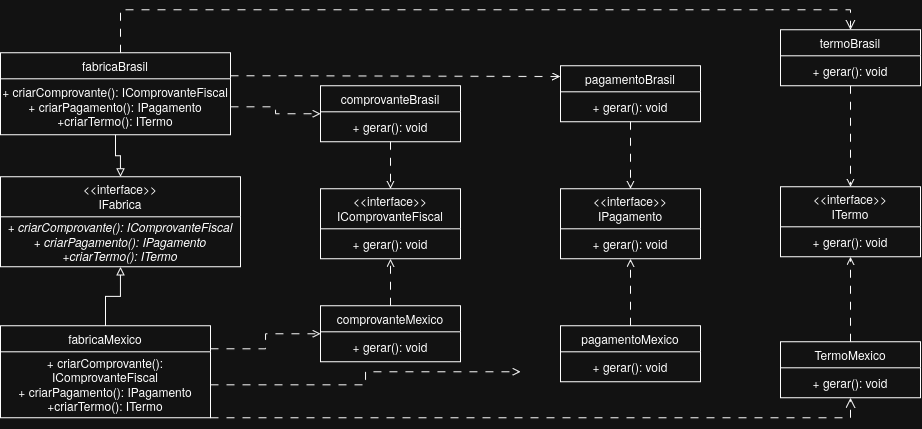

The diagram above was exported from draw.io. Its source (the exported page's mxGraphModel, read from the mxfile embedded in the PNG):
<mxGraphModel dx="728" dy="2178" grid="1" gridSize="10" guides="1" tooltips="1" connect="1" arrows="1" fold="1" page="1" pageScale="1" pageWidth="850" pageHeight="1100" math="0" shadow="0">
  <root>
    <mxCell id="0" />
    <mxCell id="1" parent="0" />
    <mxCell id="bNAwFyi0ucFsNE75rluT-5" parent="1" style="swimlane;fontStyle=0;childLayout=stackLayout;horizontal=1;startSize=40;fillColor=none;horizontalStack=0;resizeParent=1;resizeParentMax=0;resizeLast=0;collapsible=1;marginBottom=0;whiteSpace=wrap;html=1;" value="&lt;div&gt;&amp;lt;&amp;lt;interface&amp;gt;&amp;gt;&lt;/div&gt;&lt;div&gt;IFabrica&lt;/div&gt;" vertex="1">
      <mxGeometry height="90" width="240" x="20" y="-453" as="geometry" />
    </mxCell>
    <mxCell id="bNAwFyi0ucFsNE75rluT-6" parent="bNAwFyi0ucFsNE75rluT-5" style="text;html=1;whiteSpace=wrap;strokeColor=none;fillColor=none;align=center;verticalAlign=middle;rounded=0;fontStyle=2" value="&lt;div&gt;+ criarComprovante(): IComprovanteFiscal&lt;/div&gt;&lt;div&gt;+ criarPagamento(): IPagamento&lt;/div&gt;&lt;div&gt;+criarTermo(): ITermo&lt;/div&gt;" vertex="1">
      <mxGeometry height="50" width="240" y="40" as="geometry" />
    </mxCell>
    <mxCell id="bNAwFyi0ucFsNE75rluT-7" edge="1" parent="1" source="bNAwFyi0ucFsNE75rluT-9" style="edgeStyle=orthogonalEdgeStyle;rounded=0;orthogonalLoop=1;jettySize=auto;html=1;endArrow=block;endFill=0;" target="bNAwFyi0ucFsNE75rluT-6">
      <mxGeometry relative="1" as="geometry" />
    </mxCell>
    <mxCell id="bNAwFyi0ucFsNE75rluT-8" edge="1" parent="1" source="bNAwFyi0ucFsNE75rluT-9" style="edgeStyle=orthogonalEdgeStyle;rounded=0;orthogonalLoop=1;jettySize=auto;html=1;exitX=1;exitY=0.25;exitDx=0;exitDy=0;entryX=0;entryY=0.5;entryDx=0;entryDy=0;endArrow=open;endFill=0;dashed=1;dashPattern=8 8;" target="bNAwFyi0ucFsNE75rluT-21">
      <mxGeometry relative="1" as="geometry" />
    </mxCell>
    <mxCell id="bNAwFyi0ucFsNE75rluT-9" parent="1" style="swimlane;fontStyle=0;childLayout=stackLayout;horizontal=1;startSize=26;fillColor=none;horizontalStack=0;resizeParent=1;resizeParentMax=0;resizeLast=0;collapsible=1;marginBottom=0;whiteSpace=wrap;html=1;" value="fabricaMexico" vertex="1">
      <mxGeometry height="92" width="210" x="20" y="-304" as="geometry" />
    </mxCell>
    <mxCell id="bNAwFyi0ucFsNE75rluT-10" edge="1" parent="bNAwFyi0ucFsNE75rluT-9" source="bNAwFyi0ucFsNE75rluT-11" style="edgeStyle=orthogonalEdgeStyle;rounded=0;orthogonalLoop=1;jettySize=auto;html=1;endArrow=open;endFill=0;dashed=1;dashPattern=8 8;">
      <mxGeometry relative="1" as="geometry">
        <mxPoint x="520" y="46" as="targetPoint" />
      </mxGeometry>
    </mxCell>
    <mxCell id="bNAwFyi0ucFsNE75rluT-11" parent="bNAwFyi0ucFsNE75rluT-9" style="text;html=1;whiteSpace=wrap;strokeColor=none;fillColor=none;align=center;verticalAlign=middle;rounded=0;" value="&lt;div&gt;+ criarComprovante(): IComprovanteFiscal&lt;/div&gt;&lt;div&gt;+ criarPagamento(): IPagamento&lt;/div&gt;&lt;div&gt;+criarTermo(): ITermo&lt;/div&gt;" vertex="1">
      <mxGeometry height="66" width="210" y="26" as="geometry" />
    </mxCell>
    <mxCell id="bNAwFyi0ucFsNE75rluT-12" edge="1" parent="1" source="bNAwFyi0ucFsNE75rluT-13" style="edgeStyle=orthogonalEdgeStyle;rounded=0;orthogonalLoop=1;jettySize=auto;html=1;entryX=0.5;entryY=0;entryDx=0;entryDy=0;endArrow=open;endFill=0;dashed=1;dashPattern=8 8;" target="bNAwFyi0ucFsNE75rluT-18">
      <mxGeometry relative="1" as="geometry" />
    </mxCell>
    <mxCell id="bNAwFyi0ucFsNE75rluT-13" parent="1" style="swimlane;fontStyle=0;childLayout=stackLayout;horizontal=1;startSize=26;fillColor=none;horizontalStack=0;resizeParent=1;resizeParentMax=0;resizeLast=0;collapsible=1;marginBottom=0;whiteSpace=wrap;html=1;" value="comprovanteBrasil" vertex="1">
      <mxGeometry height="56" width="140" x="340" y="-544" as="geometry" />
    </mxCell>
    <mxCell id="bNAwFyi0ucFsNE75rluT-14" parent="bNAwFyi0ucFsNE75rluT-13" style="text;html=1;whiteSpace=wrap;strokeColor=none;fillColor=none;align=center;verticalAlign=middle;rounded=0;" value="+ gerar(): void" vertex="1">
      <mxGeometry height="30" width="140" y="26" as="geometry" />
    </mxCell>
    <mxCell id="bNAwFyi0ucFsNE75rluT-15" edge="1" parent="1" source="bNAwFyi0ucFsNE75rluT-16" style="edgeStyle=orthogonalEdgeStyle;rounded=0;orthogonalLoop=1;jettySize=auto;html=1;endArrow=open;endFill=0;dashed=1;dashPattern=8 8;" target="bNAwFyi0ucFsNE75rluT-26">
      <mxGeometry relative="1" as="geometry" />
    </mxCell>
    <mxCell id="bNAwFyi0ucFsNE75rluT-16" parent="1" style="swimlane;fontStyle=0;childLayout=stackLayout;horizontal=1;startSize=26;fillColor=none;horizontalStack=0;resizeParent=1;resizeParentMax=0;resizeLast=0;collapsible=1;marginBottom=0;whiteSpace=wrap;html=1;" value="pagamentoBrasil" vertex="1">
      <mxGeometry height="56" width="140" x="580" y="-564" as="geometry" />
    </mxCell>
    <mxCell id="bNAwFyi0ucFsNE75rluT-17" parent="bNAwFyi0ucFsNE75rluT-16" style="text;html=1;whiteSpace=wrap;strokeColor=none;fillColor=none;align=center;verticalAlign=middle;rounded=0;" value="+ gerar(): void" vertex="1">
      <mxGeometry height="30" width="140" y="26" as="geometry" />
    </mxCell>
    <mxCell id="bNAwFyi0ucFsNE75rluT-18" parent="1" style="swimlane;fontStyle=0;childLayout=stackLayout;horizontal=1;startSize=40;fillColor=none;horizontalStack=0;resizeParent=1;resizeParentMax=0;resizeLast=0;collapsible=1;marginBottom=0;whiteSpace=wrap;html=1;" value="&lt;div&gt;&amp;lt;&amp;lt;interface&amp;gt;&amp;gt;&lt;/div&gt;&lt;div&gt;IComprovanteFiscal&lt;/div&gt;" vertex="1">
      <mxGeometry height="70" width="140" x="340" y="-441" as="geometry" />
    </mxCell>
    <mxCell id="bNAwFyi0ucFsNE75rluT-19" parent="bNAwFyi0ucFsNE75rluT-18" style="text;html=1;whiteSpace=wrap;strokeColor=none;fillColor=none;align=center;verticalAlign=middle;rounded=0;" value="+ gerar(): void" vertex="1">
      <mxGeometry height="30" width="140" y="40" as="geometry" />
    </mxCell>
    <mxCell id="bNAwFyi0ucFsNE75rluT-20" edge="1" parent="1" source="bNAwFyi0ucFsNE75rluT-21" style="edgeStyle=orthogonalEdgeStyle;rounded=0;orthogonalLoop=1;jettySize=auto;html=1;entryX=0.5;entryY=1;entryDx=0;entryDy=0;endArrow=open;endFill=0;dashed=1;dashPattern=8 8;" target="bNAwFyi0ucFsNE75rluT-18">
      <mxGeometry relative="1" as="geometry" />
    </mxCell>
    <mxCell id="bNAwFyi0ucFsNE75rluT-21" parent="1" style="swimlane;fontStyle=0;childLayout=stackLayout;horizontal=1;startSize=26;fillColor=none;horizontalStack=0;resizeParent=1;resizeParentMax=0;resizeLast=0;collapsible=1;marginBottom=0;whiteSpace=wrap;html=1;" value="comprovanteMexico" vertex="1">
      <mxGeometry height="56" width="140" x="340" y="-324" as="geometry" />
    </mxCell>
    <mxCell id="bNAwFyi0ucFsNE75rluT-22" parent="bNAwFyi0ucFsNE75rluT-21" style="text;html=1;whiteSpace=wrap;strokeColor=none;fillColor=none;align=center;verticalAlign=middle;rounded=0;" value="+ gerar(): void" vertex="1">
      <mxGeometry height="30" width="140" y="26" as="geometry" />
    </mxCell>
    <mxCell id="bNAwFyi0ucFsNE75rluT-23" edge="1" parent="1" source="bNAwFyi0ucFsNE75rluT-24" style="edgeStyle=orthogonalEdgeStyle;rounded=0;orthogonalLoop=1;jettySize=auto;html=1;entryX=0.5;entryY=1;entryDx=0;entryDy=0;dashed=1;dashPattern=8 8;endArrow=open;endFill=0;" target="bNAwFyi0ucFsNE75rluT-26">
      <mxGeometry relative="1" as="geometry" />
    </mxCell>
    <mxCell id="bNAwFyi0ucFsNE75rluT-24" parent="1" style="swimlane;fontStyle=0;childLayout=stackLayout;horizontal=1;startSize=26;fillColor=none;horizontalStack=0;resizeParent=1;resizeParentMax=0;resizeLast=0;collapsible=1;marginBottom=0;whiteSpace=wrap;html=1;" value="pagamentoMexico" vertex="1">
      <mxGeometry height="56" width="140" x="580" y="-304" as="geometry" />
    </mxCell>
    <mxCell id="bNAwFyi0ucFsNE75rluT-25" parent="bNAwFyi0ucFsNE75rluT-24" style="text;html=1;whiteSpace=wrap;strokeColor=none;fillColor=none;align=center;verticalAlign=middle;rounded=0;" value="+ gerar(): void" vertex="1">
      <mxGeometry height="30" width="140" y="26" as="geometry" />
    </mxCell>
    <mxCell id="bNAwFyi0ucFsNE75rluT-26" parent="1" style="swimlane;fontStyle=0;childLayout=stackLayout;horizontal=1;startSize=40;fillColor=none;horizontalStack=0;resizeParent=1;resizeParentMax=0;resizeLast=0;collapsible=1;marginBottom=0;whiteSpace=wrap;html=1;" value="&lt;div&gt;&amp;lt;&amp;lt;interface&amp;gt;&amp;gt;&lt;/div&gt;&lt;div&gt;IPagamento&lt;/div&gt;" vertex="1">
      <mxGeometry height="70" width="140" x="580" y="-441" as="geometry" />
    </mxCell>
    <mxCell id="bNAwFyi0ucFsNE75rluT-27" parent="bNAwFyi0ucFsNE75rluT-26" style="text;html=1;whiteSpace=wrap;strokeColor=none;fillColor=none;align=center;verticalAlign=middle;rounded=0;" value="+ gerar(): void" vertex="1">
      <mxGeometry height="30" width="140" y="40" as="geometry" />
    </mxCell>
    <mxCell id="bNAwFyi0ucFsNE75rluT-28" edge="1" parent="1" source="bNAwFyi0ucFsNE75rluT-29" style="edgeStyle=orthogonalEdgeStyle;rounded=0;orthogonalLoop=1;jettySize=auto;html=1;entryX=0.5;entryY=0;entryDx=0;entryDy=0;endArrow=block;endFill=0;" target="bNAwFyi0ucFsNE75rluT-5">
      <mxGeometry relative="1" as="geometry" />
    </mxCell>
    <mxCell id="bNAwFyi0ucFsNE75rluT-42" edge="1" parent="1" source="bNAwFyi0ucFsNE75rluT-29" style="edgeStyle=orthogonalEdgeStyle;rounded=0;orthogonalLoop=1;jettySize=auto;html=1;fontSize=12;startSize=8;endSize=8;entryX=0.5;entryY=0;entryDx=0;entryDy=0;endArrow=open;endFill=0;dashed=1;dashPattern=8 8;" target="bNAwFyi0ucFsNE75rluT-34">
      <mxGeometry relative="1" as="geometry">
        <Array as="points">
          <mxPoint x="140" y="-620" />
          <mxPoint x="870" y="-620" />
        </Array>
        <mxPoint x="780" y="-588" as="targetPoint" />
      </mxGeometry>
    </mxCell>
    <mxCell id="bNAwFyi0ucFsNE75rluT-29" parent="1" style="swimlane;fontStyle=0;childLayout=stackLayout;horizontal=1;startSize=26;fillColor=none;horizontalStack=0;resizeParent=1;resizeParentMax=0;resizeLast=0;collapsible=1;marginBottom=0;whiteSpace=wrap;html=1;" value="fabricaBrasil" vertex="1">
      <mxGeometry height="82" width="230" x="20" y="-577" as="geometry" />
    </mxCell>
    <mxCell id="bNAwFyi0ucFsNE75rluT-30" parent="bNAwFyi0ucFsNE75rluT-29" style="text;html=1;whiteSpace=wrap;strokeColor=none;fillColor=none;align=center;verticalAlign=middle;rounded=0;" value="&lt;div&gt;+ criarComprovante(): IComprovanteFiscal&lt;/div&gt;&lt;div&gt;+ criarPagamento(): IPagamento&lt;/div&gt;&lt;div&gt;+criarTermo(): ITermo&lt;/div&gt;" vertex="1">
      <mxGeometry height="56" width="230" y="26" as="geometry" />
    </mxCell>
    <mxCell id="bNAwFyi0ucFsNE75rluT-31" edge="1" parent="1" source="bNAwFyi0ucFsNE75rluT-29" style="edgeStyle=orthogonalEdgeStyle;rounded=0;orthogonalLoop=1;jettySize=auto;html=1;entryX=0;entryY=0.192;entryDx=0;entryDy=0;entryPerimeter=0;dashed=1;dashPattern=8 8;endArrow=open;endFill=0;" target="bNAwFyi0ucFsNE75rluT-16">
      <mxGeometry relative="1" as="geometry">
        <Array as="points">
          <mxPoint x="310" y="-554" />
          <mxPoint x="310" y="-554" />
        </Array>
      </mxGeometry>
    </mxCell>
    <mxCell id="bNAwFyi0ucFsNE75rluT-32" edge="1" parent="1" source="bNAwFyi0ucFsNE75rluT-30" style="edgeStyle=orthogonalEdgeStyle;rounded=0;orthogonalLoop=1;jettySize=auto;html=1;entryX=0;entryY=0.5;entryDx=0;entryDy=0;dashed=1;dashPattern=8 8;endArrow=open;endFill=0;" target="bNAwFyi0ucFsNE75rluT-13">
      <mxGeometry relative="1" as="geometry">
        <mxPoint x="330.0000000000002" y="-514" as="targetPoint" />
      </mxGeometry>
    </mxCell>
    <mxCell id="bNAwFyi0ucFsNE75rluT-33" edge="1" parent="1" source="bNAwFyi0ucFsNE75rluT-34" style="edgeStyle=orthogonalEdgeStyle;rounded=0;orthogonalLoop=1;jettySize=auto;html=1;endArrow=open;endFill=0;dashed=1;dashPattern=8 8;" target="bNAwFyi0ucFsNE75rluT-39">
      <mxGeometry relative="1" as="geometry" />
    </mxCell>
    <mxCell id="bNAwFyi0ucFsNE75rluT-34" parent="1" style="swimlane;fontStyle=0;childLayout=stackLayout;horizontal=1;startSize=26;fillColor=none;horizontalStack=0;resizeParent=1;resizeParentMax=0;resizeLast=0;collapsible=1;marginBottom=0;whiteSpace=wrap;html=1;" value="termoBrasil" vertex="1">
      <mxGeometry height="56" width="140" x="800" y="-600" as="geometry" />
    </mxCell>
    <mxCell id="bNAwFyi0ucFsNE75rluT-35" parent="bNAwFyi0ucFsNE75rluT-34" style="text;html=1;whiteSpace=wrap;strokeColor=none;fillColor=none;align=center;verticalAlign=middle;rounded=0;" value="+ gerar(): void" vertex="1">
      <mxGeometry height="30" width="140" y="26" as="geometry" />
    </mxCell>
    <mxCell id="bNAwFyi0ucFsNE75rluT-36" edge="1" parent="1" source="bNAwFyi0ucFsNE75rluT-37" style="edgeStyle=orthogonalEdgeStyle;rounded=0;orthogonalLoop=1;jettySize=auto;html=1;entryX=0.5;entryY=1;entryDx=0;entryDy=0;dashed=1;dashPattern=8 8;endArrow=open;endFill=0;" target="bNAwFyi0ucFsNE75rluT-39">
      <mxGeometry relative="1" as="geometry" />
    </mxCell>
    <mxCell id="bNAwFyi0ucFsNE75rluT-37" parent="1" style="swimlane;fontStyle=0;childLayout=stackLayout;horizontal=1;startSize=26;fillColor=none;horizontalStack=0;resizeParent=1;resizeParentMax=0;resizeLast=0;collapsible=1;marginBottom=0;whiteSpace=wrap;html=1;" value="TermoMexico" vertex="1">
      <mxGeometry height="56" width="140" x="800" y="-288" as="geometry" />
    </mxCell>
    <mxCell id="bNAwFyi0ucFsNE75rluT-38" parent="bNAwFyi0ucFsNE75rluT-37" style="text;html=1;whiteSpace=wrap;strokeColor=none;fillColor=none;align=center;verticalAlign=middle;rounded=0;" value="+ gerar(): void" vertex="1">
      <mxGeometry height="30" width="140" y="26" as="geometry" />
    </mxCell>
    <mxCell id="bNAwFyi0ucFsNE75rluT-39" parent="1" style="swimlane;fontStyle=0;childLayout=stackLayout;horizontal=1;startSize=40;fillColor=none;horizontalStack=0;resizeParent=1;resizeParentMax=0;resizeLast=0;collapsible=1;marginBottom=0;whiteSpace=wrap;html=1;" value="&lt;div&gt;&amp;lt;&amp;lt;interface&amp;gt;&amp;gt;&lt;/div&gt;&lt;div&gt;ITermo&lt;/div&gt;" vertex="1">
      <mxGeometry height="70" width="140" x="800" y="-443" as="geometry" />
    </mxCell>
    <mxCell id="bNAwFyi0ucFsNE75rluT-40" parent="bNAwFyi0ucFsNE75rluT-39" style="text;html=1;whiteSpace=wrap;strokeColor=none;fillColor=none;align=center;verticalAlign=middle;rounded=0;" value="+ gerar(): void" vertex="1">
      <mxGeometry height="30" width="140" y="40" as="geometry" />
    </mxCell>
    <mxCell id="bNAwFyi0ucFsNE75rluT-41" edge="1" parent="1" source="bNAwFyi0ucFsNE75rluT-11" style="edgeStyle=orthogonalEdgeStyle;rounded=0;orthogonalLoop=1;jettySize=auto;html=1;entryX=0.5;entryY=1;entryDx=0;entryDy=0;fontSize=12;startSize=8;endSize=8;dashed=1;dashPattern=8 8;endArrow=open;endFill=0;" target="bNAwFyi0ucFsNE75rluT-37">
      <mxGeometry relative="1" as="geometry">
        <Array as="points">
          <mxPoint x="140" y="-212" />
          <mxPoint x="870" y="-212" />
        </Array>
      </mxGeometry>
    </mxCell>
  </root>
</mxGraphModel>